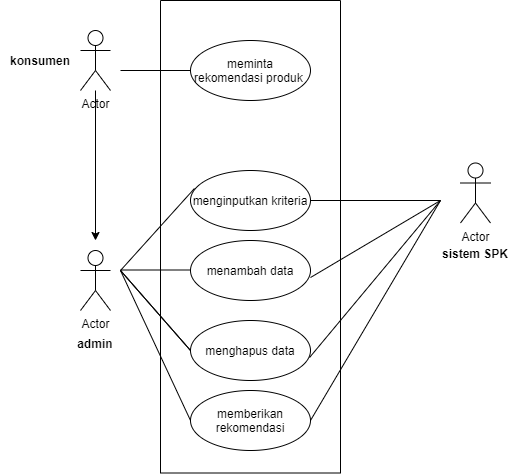

The diagram above was exported from draw.io. Its source (the exported page's mxGraphModel, read from the mxfile embedded in the PNG):
<mxGraphModel dx="868" dy="393" grid="1" gridSize="10" guides="1" tooltips="1" connect="1" arrows="1" fold="1" page="1" pageScale="1" pageWidth="850" pageHeight="1100" math="0" shadow="0">
  <root>
    <mxCell id="0" />
    <mxCell id="1" parent="0" />
    <mxCell id="lGJJr8FsJF31MsArHcc2-20" style="edgeStyle=orthogonalEdgeStyle;rounded=0;orthogonalLoop=1;jettySize=auto;html=1;" parent="1" source="lGJJr8FsJF31MsArHcc2-1" edge="1">
      <mxGeometry relative="1" as="geometry">
        <mxPoint x="135" y="340" as="targetPoint" />
      </mxGeometry>
    </mxCell>
    <mxCell id="lGJJr8FsJF31MsArHcc2-1" value="Actor" style="shape=umlActor;verticalLabelPosition=bottom;verticalAlign=top;html=1;" parent="1" vertex="1">
      <mxGeometry x="120" y="130" width="30" height="60" as="geometry" />
    </mxCell>
    <mxCell id="lGJJr8FsJF31MsArHcc2-5" value="" style="rounded=0;whiteSpace=wrap;html=1;rotation=90;" parent="1" vertex="1">
      <mxGeometry x="53.75" y="246.25" width="472.5" height="180" as="geometry" />
    </mxCell>
    <mxCell id="lGJJr8FsJF31MsArHcc2-6" value="Actor" style="shape=umlActor;verticalLabelPosition=bottom;verticalAlign=top;html=1;outlineConnect=0;" parent="1" vertex="1">
      <mxGeometry x="500" y="262.5" width="30" height="60" as="geometry" />
    </mxCell>
    <mxCell id="lGJJr8FsJF31MsArHcc2-9" value="meminta rekomendasi produk&amp;nbsp;" style="ellipse;whiteSpace=wrap;html=1;" parent="1" vertex="1">
      <mxGeometry x="230" y="140" width="120" height="60" as="geometry" />
    </mxCell>
    <mxCell id="lGJJr8FsJF31MsArHcc2-11" value="menginputkan kriteria" style="ellipse;whiteSpace=wrap;html=1;" parent="1" vertex="1">
      <mxGeometry x="230" y="270" width="120" height="60" as="geometry" />
    </mxCell>
    <mxCell id="lGJJr8FsJF31MsArHcc2-13" value="menambah data" style="ellipse;whiteSpace=wrap;html=1;" parent="1" vertex="1">
      <mxGeometry x="230" y="340" width="120" height="60" as="geometry" />
    </mxCell>
    <mxCell id="lGJJr8FsJF31MsArHcc2-14" value="menghapus data" style="ellipse;whiteSpace=wrap;html=1;" parent="1" vertex="1">
      <mxGeometry x="230" y="420" width="120" height="60" as="geometry" />
    </mxCell>
    <mxCell id="lGJJr8FsJF31MsArHcc2-15" value="Actor" style="shape=umlActor;verticalLabelPosition=bottom;verticalAlign=top;html=1;" parent="1" vertex="1">
      <mxGeometry x="120" y="350" width="30" height="60" as="geometry" />
    </mxCell>
    <mxCell id="lGJJr8FsJF31MsArHcc2-18" value="" style="endArrow=none;html=1;rounded=0;" parent="1" target="lGJJr8FsJF31MsArHcc2-9" edge="1">
      <mxGeometry width="50" height="50" relative="1" as="geometry">
        <mxPoint x="160" y="170" as="sourcePoint" />
        <mxPoint x="210" y="120" as="targetPoint" />
      </mxGeometry>
    </mxCell>
    <mxCell id="lGJJr8FsJF31MsArHcc2-19" value="" style="endArrow=none;html=1;rounded=0;" parent="1" source="lGJJr8FsJF31MsArHcc2-11" edge="1">
      <mxGeometry width="50" height="50" relative="1" as="geometry">
        <mxPoint x="350" y="169.5" as="sourcePoint" />
        <mxPoint x="480" y="300" as="targetPoint" />
      </mxGeometry>
    </mxCell>
    <mxCell id="lGJJr8FsJF31MsArHcc2-21" value="" style="endArrow=none;html=1;rounded=0;" parent="1" edge="1">
      <mxGeometry width="50" height="50" relative="1" as="geometry">
        <mxPoint x="160" y="369.5" as="sourcePoint" />
        <mxPoint x="230" y="369.5" as="targetPoint" />
      </mxGeometry>
    </mxCell>
    <mxCell id="lGJJr8FsJF31MsArHcc2-22" value="" style="endArrow=none;html=1;rounded=0;entryX=0;entryY=0.5;entryDx=0;entryDy=0;" parent="1" target="lGJJr8FsJF31MsArHcc2-14" edge="1">
      <mxGeometry width="50" height="50" relative="1" as="geometry">
        <mxPoint x="160" y="370" as="sourcePoint" />
        <mxPoint x="240" y="379.5" as="targetPoint" />
      </mxGeometry>
    </mxCell>
    <mxCell id="lGJJr8FsJF31MsArHcc2-23" value="" style="endArrow=none;html=1;rounded=0;entryX=0.033;entryY=0.3;entryDx=0;entryDy=0;entryPerimeter=0;" parent="1" target="lGJJr8FsJF31MsArHcc2-11" edge="1">
      <mxGeometry width="50" height="50" relative="1" as="geometry">
        <mxPoint x="160" y="370" as="sourcePoint" />
        <mxPoint x="230" y="430" as="targetPoint" />
      </mxGeometry>
    </mxCell>
    <mxCell id="lGJJr8FsJF31MsArHcc2-24" value="" style="endArrow=none;html=1;rounded=0;exitX=1;exitY=0.617;exitDx=0;exitDy=0;exitPerimeter=0;" parent="1" source="lGJJr8FsJF31MsArHcc2-13" edge="1">
      <mxGeometry width="50" height="50" relative="1" as="geometry">
        <mxPoint x="360" y="310" as="sourcePoint" />
        <mxPoint x="480" y="300" as="targetPoint" />
      </mxGeometry>
    </mxCell>
    <mxCell id="lGJJr8FsJF31MsArHcc2-25" value="" style="endArrow=none;html=1;rounded=0;exitX=0.992;exitY=0.617;exitDx=0;exitDy=0;exitPerimeter=0;" parent="1" source="lGJJr8FsJF31MsArHcc2-14" edge="1">
      <mxGeometry width="50" height="50" relative="1" as="geometry">
        <mxPoint x="360" y="387.02" as="sourcePoint" />
        <mxPoint x="480" y="300" as="targetPoint" />
      </mxGeometry>
    </mxCell>
    <mxCell id="lGJJr8FsJF31MsArHcc2-27" value="konsumen" style="text;align=center;fontStyle=1;verticalAlign=middle;spacingLeft=3;spacingRight=3;strokeColor=none;rotatable=0;points=[[0,0.5],[1,0.5]];portConstraint=eastwest;" parent="1" vertex="1">
      <mxGeometry x="40" y="147" width="80" height="26" as="geometry" />
    </mxCell>
    <mxCell id="lGJJr8FsJF31MsArHcc2-28" value="admin" style="text;align=center;fontStyle=1;verticalAlign=middle;spacingLeft=3;spacingRight=3;strokeColor=none;rotatable=0;points=[[0,0.5],[1,0.5]];portConstraint=eastwest;" parent="1" vertex="1">
      <mxGeometry x="95" y="430" width="80" height="26" as="geometry" />
    </mxCell>
    <mxCell id="lGJJr8FsJF31MsArHcc2-29" value="sistem SPK" style="text;align=center;fontStyle=1;verticalAlign=middle;spacingLeft=3;spacingRight=3;strokeColor=none;rotatable=0;points=[[0,0.5],[1,0.5]];portConstraint=eastwest;" parent="1" vertex="1">
      <mxGeometry x="475" y="340" width="80" height="26" as="geometry" />
    </mxCell>
    <mxCell id="tv2Jax9b3xjAgjwxQrsx-1" value="memberikan rekomendasi" style="ellipse;whiteSpace=wrap;html=1;" vertex="1" parent="1">
      <mxGeometry x="230" y="490" width="120" height="60" as="geometry" />
    </mxCell>
    <mxCell id="tv2Jax9b3xjAgjwxQrsx-2" value="" style="endArrow=none;html=1;rounded=0;entryX=0;entryY=0.5;entryDx=0;entryDy=0;" edge="1" parent="1" target="lGJJr8FsJF31MsArHcc2-14">
      <mxGeometry width="50" height="50" relative="1" as="geometry">
        <mxPoint x="160" y="370" as="sourcePoint" />
        <mxPoint x="240" y="460" as="targetPoint" />
      </mxGeometry>
    </mxCell>
    <mxCell id="tv2Jax9b3xjAgjwxQrsx-3" value="" style="endArrow=none;html=1;rounded=0;entryX=0;entryY=0.5;entryDx=0;entryDy=0;" edge="1" parent="1">
      <mxGeometry width="50" height="50" relative="1" as="geometry">
        <mxPoint x="160" y="370" as="sourcePoint" />
        <mxPoint x="230" y="520" as="targetPoint" />
      </mxGeometry>
    </mxCell>
    <mxCell id="tv2Jax9b3xjAgjwxQrsx-4" value="" style="endArrow=none;html=1;rounded=0;exitX=1;exitY=0.5;exitDx=0;exitDy=0;" edge="1" parent="1" source="tv2Jax9b3xjAgjwxQrsx-1">
      <mxGeometry width="50" height="50" relative="1" as="geometry">
        <mxPoint x="359.03999999999996" y="467.02" as="sourcePoint" />
        <mxPoint x="480" y="300" as="targetPoint" />
      </mxGeometry>
    </mxCell>
  </root>
</mxGraphModel>